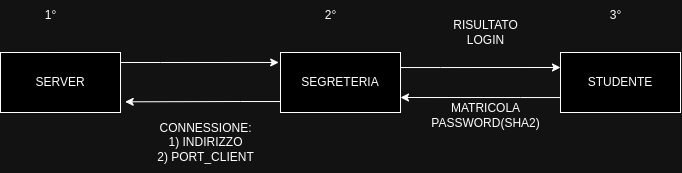

The diagram above was exported from draw.io. Its source (the exported page's mxGraphModel, read from the mxfile embedded in the PNG):
<mxGraphModel dx="925" dy="492" grid="1" gridSize="10" guides="1" tooltips="1" connect="1" arrows="1" fold="1" page="1" pageScale="1" pageWidth="1100" pageHeight="850" background="none" math="0" shadow="0">
  <root>
    <mxCell id="0" />
    <mxCell id="1" parent="0" />
    <mxCell id="LJoWDKyIzH62q0ZI3qtI-1" value="SERVER" style="rounded=0;whiteSpace=wrap;html=1;" vertex="1" parent="1">
      <mxGeometry x="80" y="200" width="120" height="60" as="geometry" />
    </mxCell>
    <mxCell id="LJoWDKyIzH62q0ZI3qtI-8" style="edgeStyle=orthogonalEdgeStyle;rounded=0;orthogonalLoop=1;jettySize=auto;html=1;entryX=0;entryY=0.25;entryDx=0;entryDy=0;" edge="1" parent="1" source="LJoWDKyIzH62q0ZI3qtI-2" target="LJoWDKyIzH62q0ZI3qtI-3">
      <mxGeometry relative="1" as="geometry">
        <Array as="points">
          <mxPoint x="520" y="215" />
          <mxPoint x="520" y="215" />
        </Array>
      </mxGeometry>
    </mxCell>
    <mxCell id="LJoWDKyIzH62q0ZI3qtI-2" value="SEGRETERIA" style="rounded=0;whiteSpace=wrap;html=1;" vertex="1" parent="1">
      <mxGeometry x="360" y="200" width="120" height="60" as="geometry" />
    </mxCell>
    <mxCell id="LJoWDKyIzH62q0ZI3qtI-9" style="edgeStyle=orthogonalEdgeStyle;rounded=0;orthogonalLoop=1;jettySize=auto;html=1;entryX=1;entryY=0.75;entryDx=0;entryDy=0;" edge="1" parent="1" source="LJoWDKyIzH62q0ZI3qtI-3" target="LJoWDKyIzH62q0ZI3qtI-2">
      <mxGeometry relative="1" as="geometry">
        <Array as="points">
          <mxPoint x="600" y="245" />
          <mxPoint x="600" y="245" />
        </Array>
      </mxGeometry>
    </mxCell>
    <mxCell id="LJoWDKyIzH62q0ZI3qtI-3" value="STUDENTE" style="rounded=0;whiteSpace=wrap;html=1;" vertex="1" parent="1">
      <mxGeometry x="640" y="200" width="120" height="60" as="geometry" />
    </mxCell>
    <mxCell id="LJoWDKyIzH62q0ZI3qtI-6" style="edgeStyle=orthogonalEdgeStyle;rounded=0;orthogonalLoop=1;jettySize=auto;html=1;entryX=-0.015;entryY=0.166;entryDx=0;entryDy=0;entryPerimeter=0;" edge="1" parent="1" source="LJoWDKyIzH62q0ZI3qtI-1" target="LJoWDKyIzH62q0ZI3qtI-2">
      <mxGeometry relative="1" as="geometry">
        <Array as="points">
          <mxPoint x="240" y="210" />
          <mxPoint x="240" y="210" />
        </Array>
      </mxGeometry>
    </mxCell>
    <mxCell id="LJoWDKyIzH62q0ZI3qtI-7" style="edgeStyle=orthogonalEdgeStyle;rounded=0;orthogonalLoop=1;jettySize=auto;html=1;entryX=1.039;entryY=0.822;entryDx=0;entryDy=0;entryPerimeter=0;" edge="1" parent="1" source="LJoWDKyIzH62q0ZI3qtI-2" target="LJoWDKyIzH62q0ZI3qtI-1">
      <mxGeometry relative="1" as="geometry">
        <Array as="points">
          <mxPoint x="320" y="249" />
          <mxPoint x="320" y="249" />
        </Array>
      </mxGeometry>
    </mxCell>
    <mxCell id="LJoWDKyIzH62q0ZI3qtI-10" value="1°" style="text;html=1;align=center;verticalAlign=middle;resizable=0;points=[];autosize=1;strokeColor=none;fillColor=none;" vertex="1" parent="1">
      <mxGeometry x="115" y="148" width="30" height="30" as="geometry" />
    </mxCell>
    <mxCell id="LJoWDKyIzH62q0ZI3qtI-11" value="2°" style="text;html=1;align=center;verticalAlign=middle;resizable=0;points=[];autosize=1;strokeColor=none;fillColor=none;" vertex="1" parent="1">
      <mxGeometry x="395" y="148" width="30" height="30" as="geometry" />
    </mxCell>
    <mxCell id="LJoWDKyIzH62q0ZI3qtI-12" value="3°&lt;br&gt;" style="text;html=1;align=center;verticalAlign=middle;resizable=0;points=[];autosize=1;strokeColor=none;fillColor=none;" vertex="1" parent="1">
      <mxGeometry x="680" y="148" width="30" height="30" as="geometry" />
    </mxCell>
    <mxCell id="LJoWDKyIzH62q0ZI3qtI-13" value="MATRICOLA&lt;br&gt;PASSWORD(SHA2)" style="text;html=1;align=center;verticalAlign=middle;resizable=0;points=[];autosize=1;strokeColor=none;fillColor=none;" vertex="1" parent="1">
      <mxGeometry x="500" y="243" width="130" height="40" as="geometry" />
    </mxCell>
    <mxCell id="LJoWDKyIzH62q0ZI3qtI-14" value="RISULTATO&lt;br&gt;LOGIN" style="text;html=1;align=center;verticalAlign=middle;resizable=0;points=[];autosize=1;strokeColor=none;fillColor=none;" vertex="1" parent="1">
      <mxGeometry x="520" y="160" width="90" height="40" as="geometry" />
    </mxCell>
    <mxCell id="LJoWDKyIzH62q0ZI3qtI-15" value="CONNESSIONE:&lt;br&gt;1) INDIRIZZO&lt;br&gt;2) PORT_CLIENT" style="text;html=1;align=center;verticalAlign=middle;resizable=0;points=[];autosize=1;strokeColor=none;fillColor=none;" vertex="1" parent="1">
      <mxGeometry x="225" y="260" width="120" height="60" as="geometry" />
    </mxCell>
  </root>
</mxGraphModel>